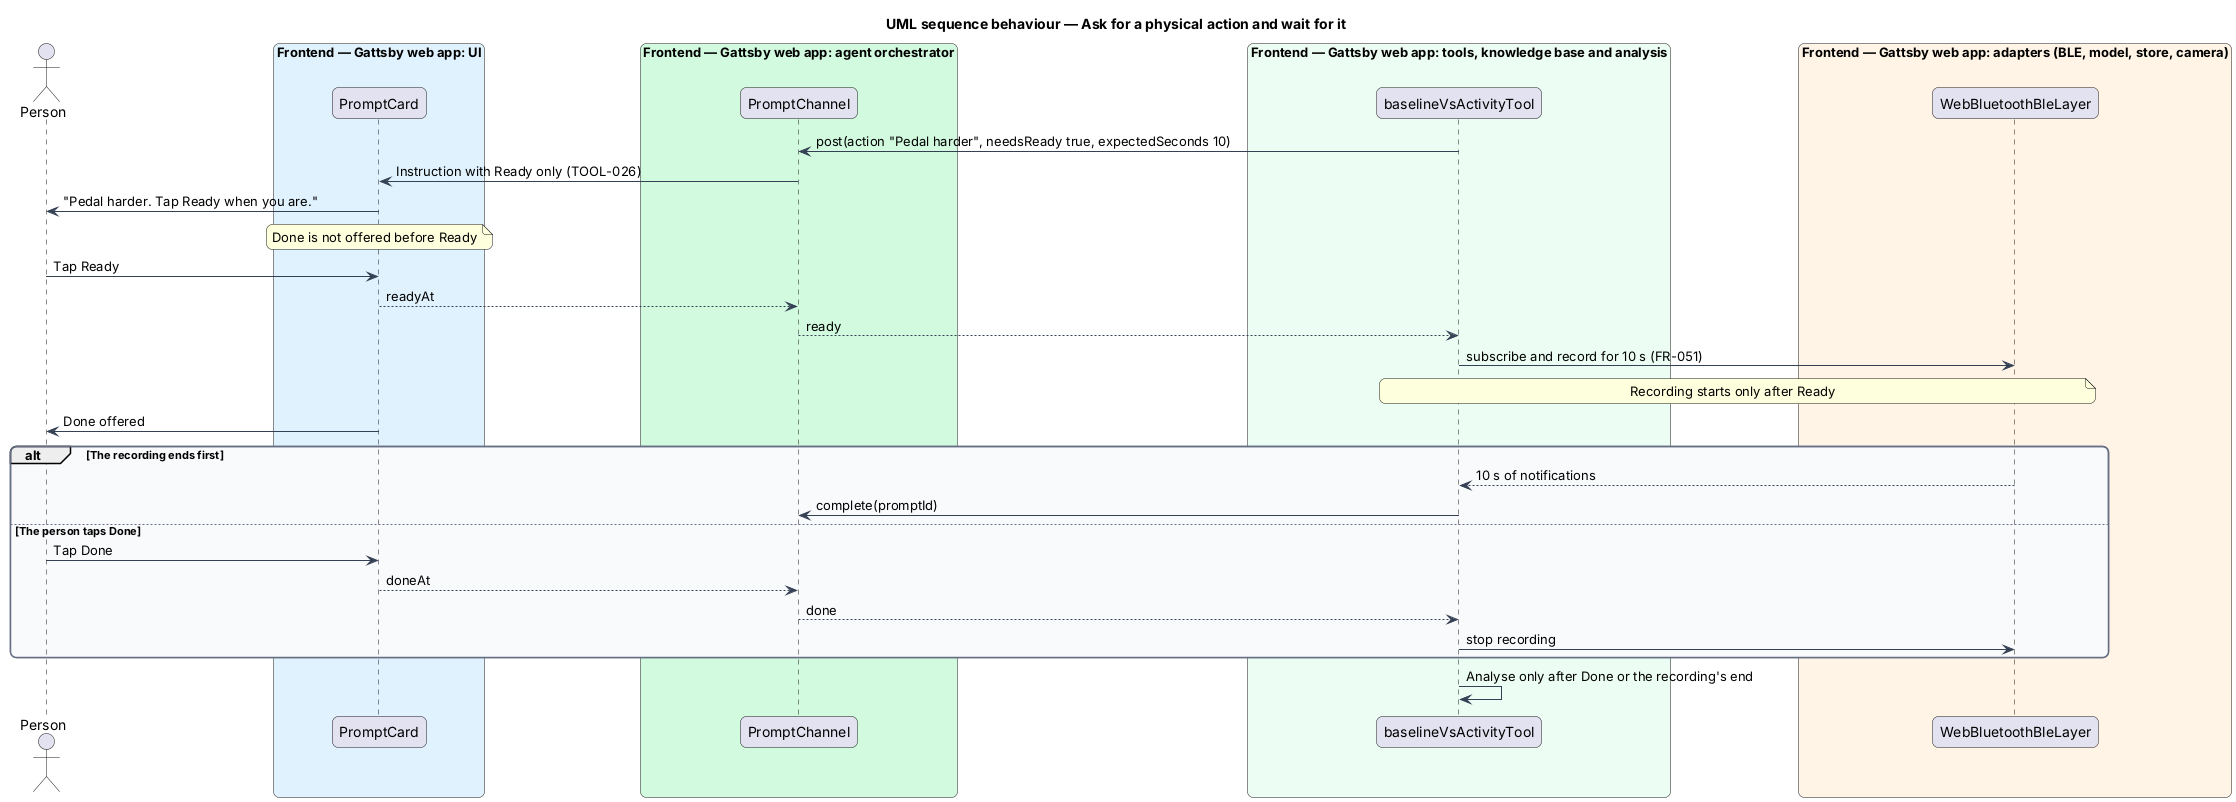

The diagram above was rendered by PlantUML. Its source (embedded in the PNG):
@startuml
title UML sequence behaviour — Ask for a physical action and wait for it
skinparam backgroundColor #FFFFFF
skinparam shadowing false
skinparam roundcorner 12
skinparam defaultFontName Arial
skinparam ArrowColor #344054
skinparam rectangle {
  BorderColor #344054
  FontColor #101828
}
skinparam package {
  BorderColor #667085
  FontColor #101828
  BackgroundColor #F9FAFB
}
actor "Person" as person
box "Frontend — Gattsby web app: UI" #E0F2FE
  participant "PromptCard" as card
end box
box "Frontend — Gattsby web app: agent orchestrator" #D1FADF
  participant "PromptChannel" as channel
end box
box "Frontend — Gattsby web app: tools, knowledge base and analysis" #ECFDF3
  participant "baselineVsActivityTool" as rec
end box
box "Frontend — Gattsby web app: adapters (BLE, model, store, camera)" #FFF4E5
  participant "WebBluetoothBleLayer" as ble
end box

rec -> channel : post(action "Pedal harder", needsReady true, expectedSeconds 10)
channel -> card : Instruction with Ready only (TOOL-026)
card -> person : "Pedal harder. Tap Ready when you are."
note over card : Done is not offered before Ready
person -> card : Tap Ready
card --> channel : readyAt
channel --> rec : ready
rec -> ble : subscribe and record for 10 s (FR-051)
note over rec, ble : Recording starts only after Ready
card -> person : Done offered
alt The recording ends first
  ble --> rec : 10 s of notifications
  rec -> channel : complete(promptId)
else The person taps Done
  person -> card : Tap Done
  card --> channel : doneAt
  channel --> rec : done
  rec -> ble : stop recording
end
rec -> rec : Analyse only after Done or the recording's end
@enduml